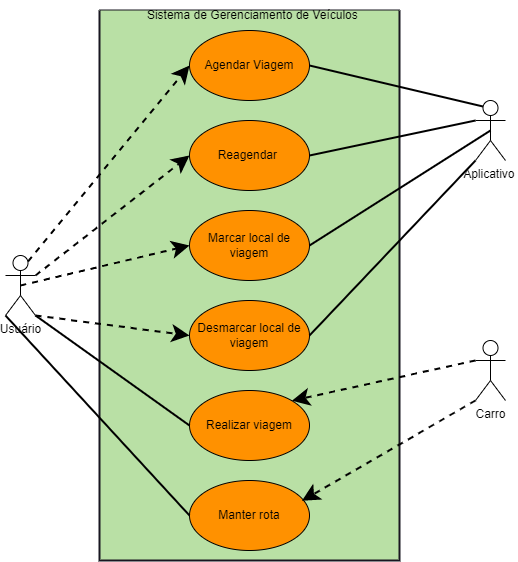

The diagram above was exported from draw.io. Its source (the exported page's mxGraphModel, read from the mxfile embedded in the PNG):
<mxGraphModel dx="1635" dy="866" grid="1" gridSize="10" guides="1" tooltips="1" connect="1" arrows="1" fold="1" page="1" pageScale="1" pageWidth="827" pageHeight="1169" math="0" shadow="0">
  <root>
    <mxCell id="0" />
    <mxCell id="1" parent="0" />
    <mxCell id="0koj4CaHkcI0XOmnxppj-7" value="" style="swimlane;startSize=0;fillColor=#d5e8d4;strokeColor=#191621;swimlaneFillColor=#B9E0A5;gradientColor=none;strokeWidth=2;" vertex="1" parent="1">
      <mxGeometry x="264" y="310" width="300" height="550" as="geometry" />
    </mxCell>
    <mxCell id="0koj4CaHkcI0XOmnxppj-10" value="Agendar Viagem" style="ellipse;whiteSpace=wrap;html=1;fillColor=#FF9100;gradientColor=none;" vertex="1" parent="0koj4CaHkcI0XOmnxppj-7">
      <mxGeometry x="90" y="20" width="120" height="70" as="geometry" />
    </mxCell>
    <mxCell id="0koj4CaHkcI0XOmnxppj-11" value="Reagendar&amp;nbsp;" style="ellipse;whiteSpace=wrap;html=1;fillColor=#FF9100;gradientColor=none;" vertex="1" parent="0koj4CaHkcI0XOmnxppj-7">
      <mxGeometry x="90" y="110" width="120" height="70" as="geometry" />
    </mxCell>
    <mxCell id="0koj4CaHkcI0XOmnxppj-12" value="Marcar local de viagem" style="ellipse;whiteSpace=wrap;html=1;fillColor=#FF9100;gradientColor=none;" vertex="1" parent="0koj4CaHkcI0XOmnxppj-7">
      <mxGeometry x="90" y="200" width="120" height="70" as="geometry" />
    </mxCell>
    <mxCell id="0koj4CaHkcI0XOmnxppj-13" value="Desmarcar local de viagem" style="ellipse;whiteSpace=wrap;html=1;fillColor=#FF9100;gradientColor=none;" vertex="1" parent="0koj4CaHkcI0XOmnxppj-7">
      <mxGeometry x="90" y="290" width="120" height="70" as="geometry" />
    </mxCell>
    <mxCell id="0koj4CaHkcI0XOmnxppj-14" value="Realizar viagem" style="ellipse;whiteSpace=wrap;html=1;fillColor=#FF9100;gradientColor=none;" vertex="1" parent="0koj4CaHkcI0XOmnxppj-7">
      <mxGeometry x="90" y="380" width="120" height="70" as="geometry" />
    </mxCell>
    <mxCell id="0koj4CaHkcI0XOmnxppj-15" value="Manter rota" style="ellipse;whiteSpace=wrap;html=1;fillColor=#FF9100;gradientColor=none;" vertex="1" parent="0koj4CaHkcI0XOmnxppj-7">
      <mxGeometry x="90" y="470" width="120" height="70" as="geometry" />
    </mxCell>
    <mxCell id="0koj4CaHkcI0XOmnxppj-34" value="Sistema de Gerenciamento de Veículos&amp;nbsp;" style="text;html=1;strokeColor=none;fillColor=none;align=center;verticalAlign=middle;whiteSpace=wrap;rounded=0;" vertex="1" parent="0koj4CaHkcI0XOmnxppj-7">
      <mxGeometry x="10" y="-10" width="290" height="30" as="geometry" />
    </mxCell>
    <mxCell id="0koj4CaHkcI0XOmnxppj-20" style="edgeStyle=none;rounded=0;orthogonalLoop=1;jettySize=auto;html=1;exitX=0.75;exitY=0.1;exitDx=0;exitDy=0;exitPerimeter=0;entryX=0;entryY=0.5;entryDx=0;entryDy=0;dashed=1;startArrow=none;startFill=0;endSize=12;strokeWidth=2;" edge="1" parent="1" source="0koj4CaHkcI0XOmnxppj-1" target="0koj4CaHkcI0XOmnxppj-10">
      <mxGeometry relative="1" as="geometry" />
    </mxCell>
    <mxCell id="0koj4CaHkcI0XOmnxppj-21" style="edgeStyle=none;rounded=0;orthogonalLoop=1;jettySize=auto;html=1;exitX=1;exitY=0.3333333333333333;exitDx=0;exitDy=0;exitPerimeter=0;entryX=0;entryY=0.5;entryDx=0;entryDy=0;dashed=1;startArrow=none;startFill=0;endSize=12;strokeWidth=2;" edge="1" parent="1" source="0koj4CaHkcI0XOmnxppj-1" target="0koj4CaHkcI0XOmnxppj-11">
      <mxGeometry relative="1" as="geometry" />
    </mxCell>
    <mxCell id="0koj4CaHkcI0XOmnxppj-22" style="edgeStyle=none;rounded=0;orthogonalLoop=1;jettySize=auto;html=1;exitX=0.5;exitY=0.5;exitDx=0;exitDy=0;exitPerimeter=0;entryX=0;entryY=0.5;entryDx=0;entryDy=0;dashed=1;startArrow=none;startFill=0;endSize=12;strokeWidth=2;" edge="1" parent="1" source="0koj4CaHkcI0XOmnxppj-1" target="0koj4CaHkcI0XOmnxppj-12">
      <mxGeometry relative="1" as="geometry" />
    </mxCell>
    <mxCell id="0koj4CaHkcI0XOmnxppj-23" style="edgeStyle=none;rounded=0;orthogonalLoop=1;jettySize=auto;html=1;exitX=1;exitY=1;exitDx=0;exitDy=0;exitPerimeter=0;entryX=0;entryY=0.5;entryDx=0;entryDy=0;dashed=1;startArrow=none;startFill=0;endSize=12;strokeWidth=2;" edge="1" parent="1" source="0koj4CaHkcI0XOmnxppj-1" target="0koj4CaHkcI0XOmnxppj-13">
      <mxGeometry relative="1" as="geometry" />
    </mxCell>
    <mxCell id="0koj4CaHkcI0XOmnxppj-32" style="edgeStyle=none;rounded=0;orthogonalLoop=1;jettySize=auto;html=1;exitX=0;exitY=1;exitDx=0;exitDy=0;exitPerimeter=0;entryX=0;entryY=0.5;entryDx=0;entryDy=0;startArrow=none;startFill=0;endArrow=none;endFill=0;endSize=12;strokeWidth=2;" edge="1" parent="1" source="0koj4CaHkcI0XOmnxppj-1" target="0koj4CaHkcI0XOmnxppj-15">
      <mxGeometry relative="1" as="geometry" />
    </mxCell>
    <mxCell id="0koj4CaHkcI0XOmnxppj-33" style="edgeStyle=none;rounded=0;orthogonalLoop=1;jettySize=auto;html=1;exitX=1;exitY=1;exitDx=0;exitDy=0;exitPerimeter=0;entryX=0;entryY=0.5;entryDx=0;entryDy=0;startArrow=none;startFill=0;endArrow=none;endFill=0;endSize=12;strokeWidth=2;" edge="1" parent="1" source="0koj4CaHkcI0XOmnxppj-1" target="0koj4CaHkcI0XOmnxppj-14">
      <mxGeometry relative="1" as="geometry" />
    </mxCell>
    <mxCell id="0koj4CaHkcI0XOmnxppj-1" value="Usuário" style="shape=umlActor;verticalLabelPosition=bottom;verticalAlign=top;html=1;outlineConnect=0;" vertex="1" parent="1">
      <mxGeometry x="170" y="555" width="30" height="60" as="geometry" />
    </mxCell>
    <mxCell id="0koj4CaHkcI0XOmnxppj-26" style="edgeStyle=none;rounded=0;orthogonalLoop=1;jettySize=auto;html=1;exitX=0.25;exitY=0.1;exitDx=0;exitDy=0;exitPerimeter=0;entryX=1;entryY=0.5;entryDx=0;entryDy=0;startArrow=none;startFill=0;endArrow=none;endFill=0;endSize=12;strokeWidth=2;" edge="1" parent="1" source="0koj4CaHkcI0XOmnxppj-2" target="0koj4CaHkcI0XOmnxppj-10">
      <mxGeometry relative="1" as="geometry" />
    </mxCell>
    <mxCell id="0koj4CaHkcI0XOmnxppj-27" style="edgeStyle=none;rounded=0;orthogonalLoop=1;jettySize=auto;html=1;exitX=0;exitY=0.3333333333333333;exitDx=0;exitDy=0;exitPerimeter=0;entryX=1;entryY=0.5;entryDx=0;entryDy=0;startArrow=none;startFill=0;endArrow=none;endFill=0;endSize=12;strokeWidth=2;" edge="1" parent="1" source="0koj4CaHkcI0XOmnxppj-2" target="0koj4CaHkcI0XOmnxppj-11">
      <mxGeometry relative="1" as="geometry" />
    </mxCell>
    <mxCell id="0koj4CaHkcI0XOmnxppj-28" style="edgeStyle=none;rounded=0;orthogonalLoop=1;jettySize=auto;html=1;exitX=0.5;exitY=0.5;exitDx=0;exitDy=0;exitPerimeter=0;entryX=1;entryY=0.5;entryDx=0;entryDy=0;startArrow=none;startFill=0;endArrow=none;endFill=0;endSize=12;strokeWidth=2;" edge="1" parent="1" source="0koj4CaHkcI0XOmnxppj-2" target="0koj4CaHkcI0XOmnxppj-12">
      <mxGeometry relative="1" as="geometry" />
    </mxCell>
    <mxCell id="0koj4CaHkcI0XOmnxppj-29" style="edgeStyle=none;rounded=0;orthogonalLoop=1;jettySize=auto;html=1;exitX=0;exitY=1;exitDx=0;exitDy=0;exitPerimeter=0;entryX=1;entryY=0.5;entryDx=0;entryDy=0;startArrow=none;startFill=0;endArrow=none;endFill=0;endSize=12;strokeWidth=2;" edge="1" parent="1" source="0koj4CaHkcI0XOmnxppj-2" target="0koj4CaHkcI0XOmnxppj-13">
      <mxGeometry relative="1" as="geometry" />
    </mxCell>
    <mxCell id="0koj4CaHkcI0XOmnxppj-2" value="Aplicativo&amp;nbsp;" style="shape=umlActor;verticalLabelPosition=bottom;verticalAlign=top;html=1;outlineConnect=0;" vertex="1" parent="1">
      <mxGeometry x="640" y="400" width="30" height="60" as="geometry" />
    </mxCell>
    <mxCell id="0koj4CaHkcI0XOmnxppj-18" style="rounded=0;orthogonalLoop=1;jettySize=auto;html=1;exitX=0;exitY=0.3333333333333333;exitDx=0;exitDy=0;exitPerimeter=0;entryX=1;entryY=0;entryDx=0;entryDy=0;dashed=1;startArrow=none;startFill=0;endSize=12;strokeWidth=2;" edge="1" parent="1" source="0koj4CaHkcI0XOmnxppj-3" target="0koj4CaHkcI0XOmnxppj-14">
      <mxGeometry relative="1" as="geometry" />
    </mxCell>
    <mxCell id="0koj4CaHkcI0XOmnxppj-3" value="Carro" style="shape=umlActor;verticalLabelPosition=bottom;verticalAlign=top;html=1;outlineConnect=0;" vertex="1" parent="1">
      <mxGeometry x="640" y="640" width="30" height="60" as="geometry" />
    </mxCell>
    <mxCell id="0koj4CaHkcI0XOmnxppj-19" style="rounded=0;orthogonalLoop=1;jettySize=auto;html=1;exitX=0;exitY=1;exitDx=0;exitDy=0;exitPerimeter=0;entryX=1;entryY=0;entryDx=0;entryDy=0;dashed=1;startArrow=none;startFill=0;endSize=12;strokeWidth=2;" edge="1" parent="1" source="0koj4CaHkcI0XOmnxppj-3">
      <mxGeometry relative="1" as="geometry">
        <mxPoint x="650" y="670" as="sourcePoint" />
        <mxPoint x="466.42640687119274" y="800.2512626584708" as="targetPoint" />
      </mxGeometry>
    </mxCell>
  </root>
</mxGraphModel>